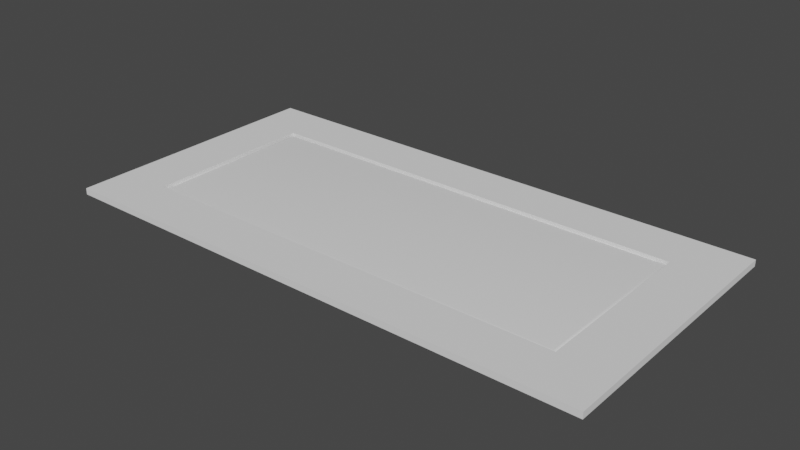 # Source: TimerPanel.blend  (saved by Blender 3.6.11; exported with 4.5.12 LTS)
import bpy
from mathutils import Matrix  # noqa: F401  (used for matrix-valued properties, if any)

bpy.ops.wm.read_factory_settings(use_empty=True)
scene = bpy.context.scene
scene.name = 'Scene'

# ---- collections
col_collection = bpy.data.collections.new('Collection'); scene.collection.children.link(col_collection)

# ---- world
world_world = bpy.data.worlds.new('World'); scene.world = world_world
world_world.use_nodes = True; world_world.node_tree.nodes.clear()
_N = world_world.node_tree.nodes; _L = world_world.node_tree.links
n0 = _N.new('ShaderNodeOutputWorld'); n0.name = 'World Output'; n0.location = (300, 300)
n1 = _N.new('ShaderNodeBackground'); n1.name = 'Background'; n1.location = (10, 300)
n1.inputs[0].default_value = (0.05088, 0.05088, 0.05088, 1.0)
_L.new(n1.outputs[0], n0.inputs[0])
n0.is_active_output = True
world_world.color = (0.05088, 0.05088, 0.05088)
world_world.use_sun_shadow = False
world_world.sun_shadow_jitter_overblur = 0.0

# ---- meshes
me_plane = bpy.data.meshes.new('Plane')
me_plane.from_pydata([(0.0, 0.0, 0.0), (256.0, 0.0, 0.0), (0.0, 128.0, 0.0), (256.0, 128.0, 0.0), (25.0, 104.7, 0.0), (25.0, 22.98, 0.0), (231.0, 22.98, 0.0), (231.0, 104.7, 0.0), (25.0, 22.98, 0.0), (231.0, 22.98, 0.0), (25.0, 0.0, 0.0), (231.0, 0.0, 0.0), (0.0, 22.98, 0.0), (256.0, 22.98, 0.0), (256.0, 104.7, 0.0), (0.0, 104.7, 0.0), (25.0, 128.0, 0.0), (231.0, 128.0, 0.0), (25.0, 22.98, 3.0), (231.0, 22.98, 3.0), (231.0, 104.7, 3.0), (25.0, 104.7, 3.0), (0.0, 22.98, 3.0), (0.0, 0.0, 3.0), (231.0, 0.0, 3.0), (256.0, 0.0, 3.0), (256.0, 104.7, 3.0), (256.0, 128.0, 3.0), (25.0, 128.0, 3.0), (0.0, 128.0, 3.0), (0.0, 104.7, 3.0), (256.0, 22.98, 3.0), (25.0, 0.0, 3.0), (231.0, 128.0, 3.0), (231.0, 104.7, -0.08661), (231.0, 22.98, -0.08661), (231.0, 22.98, -0.08661), (25.0, 22.98, -0.08661), (25.0, 104.7, -0.08661), (231.0, 104.7, -0.08661), (231.0, 22.98, -0.08661), (231.0, 22.98, -0.08661), (25.0, 22.98, -0.08661), (25.0, 22.98, -0.08661), (25.0, 104.7, -0.08661), (231.0, 104.7, -0.08661), (26.55, 24.41, 1.929), (26.04, 23.94, 1.72), (25.61, 23.55, 1.389), (25.28, 23.24, 0.9567), (25.07, 23.05, 0.4534), (27.09, 24.9, 2.0), (25.0, 22.98, -0.08661), (26.55, 103.3, 1.929), (26.04, 103.8, 1.72), (25.61, 104.2, 1.389), (25.28, 104.5, 0.9567), (25.07, 104.7, 0.4534), (27.09, 102.8, 2.0), (25.0, 104.7, -0.08661), (228.9, 102.8, 2.0), (230.4, 23.55, 1.389), (228.9, 24.9, 2.0), (230.9, 104.7, 0.4534), (229.5, 24.41, 1.929), (230.4, 104.2, 1.389), (230.0, 103.8, 1.72), (230.7, 23.24, 0.9567), (230.0, 23.94, 1.72), (229.5, 103.3, 1.929), (230.7, 104.5, 0.9567), (230.9, 23.05, 0.4534)], [], [(20, 19, 31, 26), (11, 1, 25, 24), (10, 11, 24, 32), (8, 43, 38, 4, 21, 18, 5), (12, 0, 23, 22), (0, 10, 32, 23), (4, 7, 20, 21), (2, 15, 30, 29), (1, 13, 31, 25), (6, 5, 18, 19), (32, 18, 22, 23), (7, 34, 36, 9, 6, 19, 20), (26, 27, 33, 20), (24, 19, 18, 32), (28, 21, 20, 33), (30, 21, 28, 29), (31, 19, 24, 25), (17, 16, 28, 33), (14, 26, 31, 13), (14, 3, 27, 26), (15, 12, 22, 30), (3, 17, 33, 27), (22, 18, 21, 30), (16, 2, 29, 28), (5, 6, 40, 42), (7, 4, 38, 39), (8, 9, 36, 43), (9, 8, 37, 41), (6, 9, 41, 40), (8, 5, 42, 37), (35, 45, 63, 71), (70, 56, 55, 65), (71, 50, 52, 35), (56, 49, 48, 55), (55, 48, 47, 54), (53, 46, 51, 58), (64, 46, 47, 68), (61, 48, 49, 67), (69, 53, 58, 60), (45, 44, 57, 63), (66, 54, 53, 69), (71, 63, 70, 67), (64, 69, 60, 62), (62, 60, 58, 51), (57, 50, 49, 56), (54, 47, 46, 53), (62, 51, 46, 64), (68, 47, 48, 61), (67, 49, 50, 71), (59, 52, 50, 57), (65, 55, 54, 66), (61, 65, 66, 68), (67, 70, 65, 61), (68, 66, 69, 64), (63, 57, 56, 70)])
me_plane.polygons.foreach_set('use_smooth', [True] * 55)
_uv = me_plane.uv_layers.new(name='UVMap')
_uv.uv.foreach_set('vector', [0.0, 0.9751, 1.185e-07, 0.5244, 1.0, 0.5244, 1.0, 0.9751, 0.0, 0.0, 0.0, 0.0, 0.0, 0.0, 0.0, 0.0, 0.0, 0.0, 0.0, 0.0, 0.0, 0.0, 0.0, 0.0, 0.05458, 0.2657, 0.05458, 0.2657, 0.05458, 0.9454, 0.05458, 0.9454, 0.05458, 0.9454, 0.05458, 0.05458, 0.05458, 0.05458, 0.0, 0.0, 0.0, 0.0, 0.0, 0.0, 0.0, 0.0, 0.0, 0.0, 0.0, 0.0, 0.0, 0.0, 0.0, 0.0, 0.05458, 0.9454, 0.9454, 0.9454, 0.9454, 0.9454, 0.05458, 0.9454, 0.0, 0.0, 0.0, 0.0, 0.0, 0.0, 0.0, 0.0, 0.0, 0.0, 0.0, 0.0, 0.0, 0.0, 0.0, 0.0, 0.9454, 0.05458, 0.05458, 0.05458, 0.05458, 0.05458, 0.9454, 0.05458, 1.0, 0.0, 1.0, 0.02442, 4.768e-07, 0.02442, 4.768e-07, 0.0, 0.9454, 0.9454, 0.9454, 0.9454, 0.9454, 0.2657, 0.9454, 0.2657, 0.9454, 0.05458, 0.9454, 0.05458, 0.9454, 0.9454, 1.0, 0.9751, 1.0, 1.0, 0.0, 1.0, 0.0, 0.9751, 0.0, 0.0, 1.0, 0.0, 1.0, 1.0, 0.0, 1.0, 1.0, 1.0, 0.0, 1.0, 0.0, 0.0, 1.0, 0.0, 0.0, 0.4757, 1.0, 0.4757, 1.0, 0.5001, 0.0, 0.5001, 1.0, 0.5244, 1.185e-07, 0.5244, 1.185e-07, 0.5, 1.0, 0.5, 0.0, 0.0, 0.0, 0.0, 0.0, 0.0, 0.0, 0.0, 0.0, 0.0, 0.0, 0.0, 0.0, 0.0, 0.0, 0.0, 0.0, 0.0, 0.0, 0.0, 0.0, 0.0, 0.0, 0.0, 0.0, 0.0, 0.0, 0.0, 0.0, 0.0, 0.0, 0.0, 0.0, 0.0, 0.0, 0.0, 0.0, 0.0, 0.0, 0.0, 4.768e-07, 0.02442, 1.0, 0.02442, 1.0, 0.4757, 0.0, 0.4757, 0.0, 0.0, 0.0, 0.0, 0.0, 0.0, 0.0, 0.0, 0.05458, 0.05458, 0.9454, 0.05458, 0.9454, 0.05458, 0.05458, 0.05458, 0.9454, 0.9454, 0.05458, 0.9454, 0.05458, 0.9454, 0.9454, 0.9454, 0.05458, 0.2657, 0.9454, 0.2657, 0.9454, 0.2657, 0.05458, 0.2657, 0.9454, 0.2657, 0.05458, 0.2657, 0.05458, 0.2657, 0.9454, 0.2657, 0.9454, 0.05458, 0.9454, 0.2657, 0.9454, 0.2657, 0.9454, 0.05458, 0.05458, 0.2657, 0.05458, 0.05458, 0.05458, 0.05458, 0.05458, 0.2657, 0.9454, 0.8364, 0.9454, 0.9454, 0.9454, 0.9454, 0.9454, 0.8364, 0.9451, 0.9452, 0.05485, 0.9452, 0.05517, 0.9448, 0.9448, 0.9448, 0.9454, 0.8364, 0.05465, 0.8364, 0.05458, 0.8364, 0.9454, 0.8364, 0.05485, 0.9452, 0.05485, 0.8366, 0.05517, 0.8369, 0.05517, 0.9448, 0.05517, 0.9448, 0.05517, 0.8369, 0.05659, 0.8384, 0.05659, 0.9434, 0.05756, 0.9425, 0.05756, 0.8393, 0.0586, 0.8404, 0.0586, 0.9414, 0.9424, 0.8393, 0.05756, 0.8393, 0.05659, 0.8384, 0.9434, 0.8384, 0.9448, 0.8369, 0.05517, 0.8369, 0.05485, 0.8366, 0.9451, 0.8366, 0.9424, 0.9425, 0.05756, 0.9425, 0.0586, 0.9414, 0.9414, 0.9414, 0.9454, 0.9454, 0.05458, 0.9454, 0.05465, 0.9454, 0.9454, 0.9454, 0.9434, 0.9434, 0.05659, 0.9434, 0.05756, 0.9425, 0.9424, 0.9425, 0.9454, 0.8364, 0.9454, 0.9454, 0.9451, 0.9452, 0.9451, 0.8366, 0.9424, 0.8393, 0.9424, 0.9425, 0.9414, 0.9414, 0.9414, 0.8404, 0.9414, 0.8404, 0.9414, 0.9414, 0.0586, 0.9414, 0.0586, 0.8404, 0.05465, 0.9454, 0.05465, 0.8364, 0.05485, 0.8366, 0.05485, 0.9452, 0.05659, 0.9434, 0.05659, 0.8384, 0.05756, 0.8393, 0.05756, 0.9425, 0.9414, 0.8404, 0.0586, 0.8404, 0.05756, 0.8393, 0.9424, 0.8393, 0.9434, 0.8384, 0.05659, 0.8384, 0.05517, 0.8369, 0.9448, 0.8369, 0.9451, 0.8366, 0.05485, 0.8366, 0.05465, 0.8364, 0.9454, 0.8364, 0.05458, 0.9454, 0.05458, 0.8364, 0.05465, 0.8364, 0.05465, 0.9454, 0.9448, 0.9448, 0.05517, 0.9448, 0.05659, 0.9434, 0.9434, 0.9434, 0.9448, 0.8369, 0.9448, 0.9448, 0.9434, 0.9434, 0.9434, 0.8384, 0.9451, 0.8366, 0.9451, 0.9452, 0.9448, 0.9448, 0.9448, 0.8369, 0.9434, 0.8384, 0.9434, 0.9434, 0.9424, 0.9425, 0.9424, 0.8393, 0.9454, 0.9454, 0.05465, 0.9454, 0.05485, 0.9452, 0.9451, 0.9452])
_ca = me_plane.color_attributes.new('Attribute', 'BYTE_COLOR', 'CORNER')
_ca.data.foreach_set('color', [1.0, 1.0, 1.0, 1.0, 1.0, 1.0, 1.0, 1.0, 1.0, 1.0, 1.0, 1.0, 1.0, 1.0, 1.0, 1.0, 1.0, 1.0, 1.0, 1.0, 1.0, 1.0, 1.0, 1.0, 1.0, 1.0, 1.0, 1.0, 1.0, 1.0, 1.0, 1.0, 1.0, 1.0, 1.0, 1.0, 1.0, 1.0, 1.0, 1.0, 1.0, 1.0, 1.0, 1.0, 1.0, 1.0, 1.0, 1.0, 1.0, 1.0, 1.0, 1.0, 1.0, 1.0, 1.0, 1.0, 1.0, 1.0, 1.0, 1.0, 1.0, 1.0, 1.0, 1.0, 1.0, 1.0, 1.0, 1.0, 1.0, 1.0, 1.0, 1.0, 1.0, 1.0, 1.0, 1.0, 1.0, 1.0, 1.0, 1.0, 1.0, 1.0, 1.0, 1.0, 1.0, 1.0, 1.0, 1.0, 1.0, 1.0, 1.0, 1.0, 1.0, 1.0, 1.0, 1.0, 1.0, 1.0, 1.0, 1.0, 1.0, 1.0, 1.0, 1.0, 1.0, 1.0, 1.0, 1.0, 1.0, 1.0, 1.0, 1.0, 1.0, 1.0, 1.0, 1.0, 1.0, 1.0, 1.0, 1.0, 1.0, 1.0, 1.0, 1.0, 1.0, 1.0, 1.0, 1.0, 1.0, 1.0, 1.0, 1.0, 1.0, 1.0, 1.0, 1.0, 1.0, 1.0, 1.0, 1.0, 1.0, 1.0, 1.0, 1.0, 1.0, 1.0, 1.0, 1.0, 1.0, 1.0, 1.0, 1.0, 1.0, 1.0, 1.0, 1.0, 1.0, 1.0, 1.0, 1.0, 1.0, 1.0, 1.0, 1.0, 1.0, 1.0, 1.0, 1.0, 1.0, 1.0, 1.0, 1.0, 1.0, 1.0, 1.0, 1.0, 1.0, 1.0, 1.0, 1.0, 1.0, 1.0, 1.0, 1.0, 1.0, 1.0, 1.0, 1.0, 1.0, 1.0, 1.0, 1.0, 1.0, 1.0, 1.0, 1.0, 1.0, 1.0, 1.0, 1.0, 1.0, 1.0, 1.0, 1.0, 1.0, 1.0, 1.0, 1.0, 1.0, 1.0, 1.0, 1.0, 1.0, 1.0, 1.0, 1.0, 1.0, 1.0, 1.0, 1.0, 1.0, 1.0, 1.0, 1.0, 1.0, 1.0, 1.0, 1.0, 1.0, 1.0, 1.0, 1.0, 1.0, 1.0, 1.0, 1.0, 1.0, 1.0, 1.0, 1.0, 1.0, 1.0, 1.0, 1.0, 1.0, 1.0, 1.0, 1.0, 1.0, 1.0, 1.0, 1.0, 1.0, 1.0, 1.0, 1.0, 1.0, 1.0, 1.0, 1.0, 1.0, 1.0, 1.0, 1.0, 1.0, 1.0, 1.0, 1.0, 1.0, 1.0, 1.0, 1.0, 1.0, 1.0, 1.0, 1.0, 1.0, 1.0, 1.0, 1.0, 1.0, 1.0, 1.0, 1.0, 1.0, 1.0, 1.0, 1.0, 1.0, 1.0, 1.0, 1.0, 1.0, 1.0, 1.0, 1.0, 1.0, 1.0, 1.0, 1.0, 1.0, 1.0, 1.0, 1.0, 1.0, 1.0, 1.0, 1.0, 1.0, 1.0, 1.0, 1.0, 1.0, 1.0, 1.0, 1.0, 1.0, 1.0, 1.0, 1.0, 1.0, 1.0, 1.0, 1.0, 1.0, 1.0, 1.0, 1.0, 1.0, 1.0, 1.0, 1.0, 1.0, 1.0, 1.0, 1.0, 1.0, 1.0, 1.0, 1.0, 1.0, 1.0, 1.0, 1.0, 1.0, 1.0, 1.0, 1.0, 1.0, 1.0, 1.0, 1.0, 1.0, 1.0, 1.0, 1.0, 1.0, 1.0, 1.0, 1.0, 1.0, 1.0, 1.0, 1.0, 1.0, 1.0, 1.0, 1.0, 1.0, 1.0, 1.0, 1.0, 1.0, 1.0, 1.0, 1.0, 1.0, 1.0, 1.0, 1.0, 1.0, 1.0, 1.0, 1.0, 1.0, 1.0, 1.0, 1.0, 1.0, 1.0, 1.0, 1.0, 1.0, 1.0, 1.0, 1.0, 1.0, 1.0, 1.0, 1.0, 1.0, 1.0, 1.0, 1.0, 1.0, 1.0, 1.0, 1.0, 1.0, 1.0, 1.0, 1.0, 1.0, 1.0, 1.0, 1.0, 1.0, 1.0, 1.0, 1.0, 1.0, 1.0, 1.0, 1.0, 1.0, 1.0, 1.0, 1.0, 1.0, 1.0, 1.0, 1.0, 1.0, 1.0, 1.0, 1.0, 1.0, 1.0, 1.0, 1.0, 1.0, 1.0, 1.0, 1.0, 1.0, 1.0, 1.0, 1.0, 1.0, 1.0, 1.0, 1.0, 1.0, 1.0, 1.0, 1.0, 1.0, 1.0, 1.0, 1.0, 1.0, 1.0, 1.0, 1.0, 1.0, 1.0, 1.0, 1.0, 1.0, 1.0, 1.0, 1.0, 1.0, 1.0, 1.0, 1.0, 1.0, 1.0, 1.0, 1.0, 1.0, 1.0, 1.0, 1.0, 1.0, 1.0, 1.0, 1.0, 1.0, 1.0, 1.0, 1.0, 1.0, 1.0, 1.0, 1.0, 1.0, 1.0, 1.0, 1.0, 1.0, 1.0, 1.0, 1.0, 1.0, 1.0, 1.0, 1.0, 1.0, 1.0, 1.0, 1.0, 1.0, 1.0, 1.0, 1.0, 1.0, 1.0, 1.0, 1.0, 1.0, 1.0, 1.0, 1.0, 1.0, 1.0, 1.0, 1.0, 1.0, 1.0, 1.0, 1.0, 1.0, 1.0, 1.0, 1.0, 1.0, 1.0, 1.0, 1.0, 1.0, 1.0, 1.0, 1.0, 1.0, 1.0, 1.0, 1.0, 1.0, 1.0, 1.0, 1.0, 1.0, 1.0, 1.0, 1.0, 1.0, 1.0, 1.0, 1.0, 1.0, 1.0, 1.0, 1.0, 1.0, 1.0, 1.0, 1.0, 1.0, 1.0, 1.0, 1.0, 1.0, 1.0, 1.0, 1.0, 1.0, 1.0, 1.0, 1.0, 1.0, 1.0, 1.0, 1.0, 1.0, 1.0, 1.0, 1.0, 1.0, 1.0, 1.0, 1.0, 1.0, 1.0, 1.0, 1.0, 1.0, 1.0, 1.0, 1.0, 1.0, 1.0, 1.0, 1.0, 1.0, 1.0, 1.0, 1.0, 1.0, 1.0, 1.0, 1.0, 1.0, 1.0, 1.0, 1.0, 1.0, 1.0, 1.0, 1.0, 1.0, 1.0, 1.0, 1.0, 1.0, 1.0, 1.0, 1.0, 1.0, 1.0, 1.0, 1.0, 1.0, 1.0, 1.0, 1.0, 1.0, 1.0, 1.0, 1.0, 1.0, 1.0, 1.0, 1.0, 1.0, 1.0, 1.0, 1.0, 1.0, 1.0, 1.0, 1.0, 1.0, 1.0, 1.0, 1.0, 1.0, 1.0, 1.0, 1.0, 1.0, 1.0, 1.0, 1.0, 1.0, 1.0, 1.0, 1.0, 1.0, 1.0, 1.0, 1.0, 1.0, 1.0, 1.0, 1.0, 1.0, 1.0, 1.0, 1.0, 1.0, 1.0, 1.0, 1.0, 1.0, 1.0, 1.0, 1.0, 1.0, 1.0, 1.0, 1.0, 1.0, 1.0, 1.0, 1.0, 1.0, 1.0, 1.0, 1.0, 1.0, 1.0, 1.0, 1.0, 1.0, 1.0, 1.0, 1.0, 1.0, 1.0, 1.0, 1.0, 1.0, 1.0, 1.0, 1.0, 1.0, 1.0, 1.0, 1.0, 1.0, 1.0, 1.0, 1.0, 1.0, 1.0, 1.0, 1.0, 1.0, 1.0, 1.0, 1.0, 1.0, 1.0, 1.0, 1.0, 1.0, 1.0, 1.0, 1.0, 1.0, 1.0, 1.0, 1.0, 1.0, 1.0, 1.0, 1.0, 1.0, 1.0, 1.0, 1.0, 1.0, 1.0, 1.0, 1.0, 1.0, 1.0, 1.0, 1.0, 1.0, 1.0, 1.0, 1.0, 1.0, 1.0, 1.0, 1.0, 1.0, 1.0, 1.0, 1.0, 1.0, 1.0, 1.0, 1.0, 1.0, 1.0, 1.0, 1.0, 1.0, 1.0, 1.0, 1.0, 1.0, 1.0, 1.0, 1.0, 1.0, 1.0, 1.0, 1.0, 1.0, 1.0, 1.0, 1.0, 1.0, 1.0, 1.0, 1.0, 1.0, 1.0, 1.0, 1.0, 1.0, 1.0, 1.0, 1.0, 1.0, 1.0, 1.0, 1.0, 1.0, 1.0, 1.0, 1.0, 1.0, 1.0, 1.0, 1.0, 1.0, 1.0, 1.0, 1.0, 1.0, 1.0, 1.0, 1.0, 1.0, 1.0, 1.0, 1.0, 1.0, 1.0, 1.0, 1.0, 1.0, 1.0, 1.0, 1.0, 1.0, 1.0, 1.0, 1.0, 1.0, 1.0, 1.0, 1.0, 1.0, 1.0, 1.0, 1.0, 1.0, 1.0, 1.0, 1.0, 1.0, 1.0, 1.0, 1.0, 1.0, 1.0, 1.0, 1.0, 1.0, 1.0, 1.0, 1.0, 1.0, 1.0, 1.0, 1.0, 1.0, 1.0, 1.0, 1.0, 1.0, 1.0, 1.0, 1.0, 1.0, 1.0, 1.0, 1.0, 1.0, 1.0, 1.0, 1.0, 1.0, 1.0, 1.0, 1.0, 1.0, 1.0, 1.0, 1.0, 1.0, 1.0, 1.0, 1.0, 1.0, 1.0, 1.0, 1.0])
me_plane.update()

# ---- objects
ob_plane = bpy.data.objects.new('Plane', me_plane)
ob_empty = bpy.data.objects.new('Empty', None)

# ---- transforms, parenting, visibility, modifiers, constraints
ob_plane.location = (0.0, 0.0, 0.0)
_m = ob_plane.modifiers.new('EdgeSplit', 'EDGE_SPLIT')
_m.split_angle = 1.468
_m.use_edge_sharp = False
ob_empty.location = (256.0, 256.0, 0.0)
ob_empty.scale = (102.3, 108.4, 108.4)
ob_empty.empty_display_type = 'IMAGE'
ob_empty.empty_display_size = 5.0

# ---- collection membership
col_collection.objects.link(ob_plane)
col_collection.objects.link(ob_empty)

# ---- scene / render settings (as saved in the file)
scene.camera = ob_plane
scene.frame_start = 1; scene.frame_end = 250; scene.frame_set(0)
scene.render.engine = 'BLENDER_EEVEE_NEXT'
scene.cycles.sampling_pattern = 'TABULATED_SOBOL'
scene.view_settings.view_transform = 'Filmic'
bpy.context.view_layer.update()

# ---- added for rendering (the .blend has no active camera and no usable light): camera, sun
cam_auto = bpy.data.cameras.new('AutoCamera')
cam_auto.lens = 50.0
cam_auto.sensor_width = 36.0
cam_auto.clip_end = 4647.75
ob_auto_camera = bpy.data.objects.new('AutoCamera', cam_auto)
scene.collection.objects.link(ob_auto_camera)
ob_auto_camera.location = (392.83, -253.796, 213.321)
ob_auto_camera.rotation_euler = (1.09748, -7.21219e-08, 0.694738)
scene.camera = ob_auto_camera
light_auto_sun = bpy.data.lights.new('AutoSun', 'SUN')
light_auto_sun.energy = 3.0
light_auto_sun.angle = 0.0523599
ob_auto_sun = bpy.data.objects.new('AutoSun', light_auto_sun)
scene.collection.objects.link(ob_auto_sun)
ob_auto_sun.rotation_euler = (0.872665, 0.174533, 0.523599)
bpy.context.view_layer.update()
